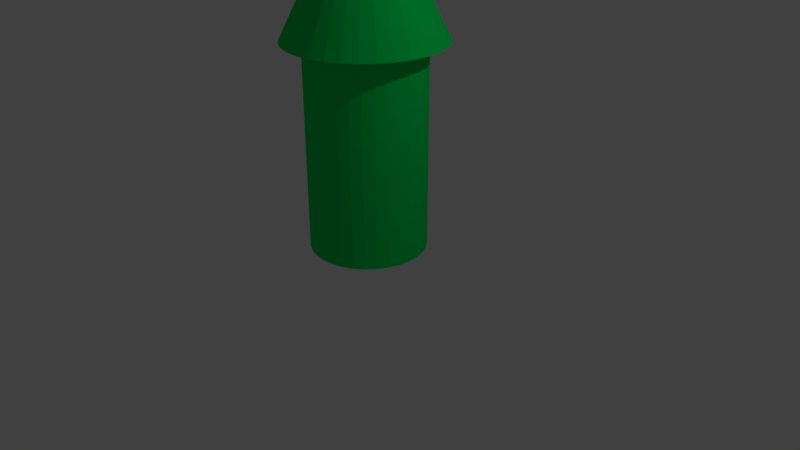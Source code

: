 # Source: arrow.blend  (saved by Blender 2.79.0; exported with 4.5.12 LTS)
import bpy
from mathutils import Matrix  # noqa: F401  (used for matrix-valued properties, if any)

bpy.ops.wm.read_factory_settings(use_empty=True)
scene = bpy.context.scene
scene.name = 'Scene'

# ---- collections
col_collection_1 = bpy.data.collections.new('Collection 1'); scene.collection.children.link(col_collection_1)

# ---- materials (node trees are filled in below, after node groups)
mat_material_001 = bpy.data.materials.new('Material.001')
mat_material_001.alpha_threshold = 0.0
mat_material_001.use_transparent_shadow = False
mat_material_001.diffuse_color = (0.0, 0.8, 0.1125, 1.0)
mat_material_001.roughness = 0.5

# ---- material node trees

# ---- world
world_world = bpy.data.worlds.new('World'); scene.world = world_world
world_world.color = (0.05088, 0.05088, 0.05088)
world_world.use_sun_shadow = False
world_world.sun_shadow_jitter_overblur = 0.0
world_world.cycles.sampling_method = 'MANUAL'

# ---- cameras
cam_camera = bpy.data.cameras.new('Camera')
cam_camera.clip_end = 100.0
cam_camera.lens = 35.0
cam_camera.sensor_width = 32.0
cam_camera.sensor_height = 18.0
cam_camera.ortho_scale = 7.314
cam_camera.dof.focus_distance = 0.0
cam_camera.dof.aperture_fstop = 128.0

# ---- lights
light_lamp = bpy.data.lights.new('Lamp', 'POINT')
light_lamp.transmission_factor = 0.0
light_lamp.cutoff_distance = 30.0
light_lamp.energy = 100.0
light_lamp.shadow_buffer_clip_start = 1.001
light_lamp.shadow_soft_size = 0.1
light_lamp.shadow_maximum_resolution = 0.006
light_lamp.use_absolute_resolution = True

# ---- meshes
me_cone = bpy.data.meshes.new('Cone')
me_cone.from_pydata([(-7.583e-09, 1.0, 0.7271), (-7.583e-09, -6.445e-08, 2.727), (0.1951, 0.9808, 0.7271), (0.3827, 0.9239, 0.7271), (0.5556, 0.8315, 0.7271), (0.7071, 0.7071, 0.7271), (0.8315, 0.5556, 0.7271), (0.9239, 0.3827, 0.7271), (0.9808, 0.1951, 0.7271), (1.0, 1.104e-08, 0.7271), (0.9808, -0.1951, 0.7271), (0.9239, -0.3827, 0.7271), (0.8315, -0.5556, 0.7271), (0.7071, -0.7071, 0.7271), (0.5556, -0.8315, 0.7271), (0.3827, -0.9239, 0.7271), (0.1951, -0.9808, 0.7271), (-3.334e-07, -1.0, 0.7271), (-0.1951, -0.9808, 0.7271), (-0.3827, -0.9239, 0.7271), (-0.5556, -0.8315, 0.7271), (-0.7071, -0.7071, 0.7271), (-0.8315, -0.5556, 0.7271), (-0.9239, -0.3827, 0.7271), (-0.9808, -0.1951, 0.7271), (-1.0, 9.011e-07, 0.7271), (-0.9808, 0.1951, 0.7271), (-0.9239, 0.3827, 0.7271), (-0.8315, 0.5556, 0.7271), (-0.7071, 0.7071, 0.7271), (-0.5556, 0.8315, 0.7271), (-0.3827, 0.9239, 0.7271), (-0.1951, 0.9808, 0.7271), (-7.583e-09, 1.0, 0.7271), (0.1951, 0.9808, 0.7271), (0.3827, 0.9239, 0.7271), (0.5556, 0.8315, 0.7271), (0.7071, 0.7071, 0.7271), (0.8315, 0.5556, 0.7271), (0.9239, 0.3827, 0.7271), (0.9808, 0.1951, 0.7271), (1.0, 1.104e-08, 0.7271), (0.9808, -0.1951, 0.7271), (0.9239, -0.3827, 0.7271), (0.8315, -0.5556, 0.7271), (0.7071, -0.7071, 0.7271), (0.5556, -0.8315, 0.7271), (0.3827, -0.9239, 0.7271), (0.1951, -0.9808, 0.7271), (-3.334e-07, -1.0, 0.7271), (-0.1951, -0.9808, 0.7271), (-0.3827, -0.9239, 0.7271), (-0.5556, -0.8315, 0.7271), (-0.7071, -0.7071, 0.7271), (-0.8315, -0.5556, 0.7271), (-0.9239, -0.3827, 0.7271), (-0.9808, -0.1951, 0.7271), (-1.0, 9.011e-07, 0.7271), (-0.9808, 0.1951, 0.7271), (-0.9239, 0.3827, 0.7271), (-0.8315, 0.5556, 0.7271), (-0.7071, 0.7071, 0.7271), (-0.5556, 0.8315, 0.7271), (-0.3827, 0.9239, 0.7271), (-0.1951, 0.9808, 0.7271), (2.299e-08, 0.7425, 0.7271), (0.1449, 0.7283, 0.7271), (0.2842, 0.686, 0.7271), (0.4125, 0.6174, 0.7271), (0.5251, 0.5251, 0.7271), (0.6174, 0.4125, 0.7271), (0.686, 0.2842, 0.7271), (0.7283, 0.1449, 0.7271), (0.7425, 6.498e-08, 0.7271), (0.7283, -0.1449, 0.7271), (0.686, -0.2842, 0.7271), (0.6174, -0.4125, 0.7271), (0.5251, -0.5251, 0.7271), (0.4125, -0.6174, 0.7271), (0.2842, -0.686, 0.7271), (0.1449, -0.7283, 0.7271), (-2.19e-07, -0.7425, 0.7271), (-0.1449, -0.7283, 0.7271), (-0.2842, -0.686, 0.7271), (-0.4125, -0.6174, 0.7271), (-0.5251, -0.5251, 0.7271), (-0.6174, -0.4125, 0.7271), (-0.686, -0.2842, 0.7271), (-0.7283, -0.1449, 0.7271), (-0.7425, 7.259e-07, 0.7271), (-0.7283, 0.1449, 0.7271), (-0.686, 0.2842, 0.7271), (-0.6174, 0.4125, 0.7271), (-0.5251, 0.5251, 0.7271), (-0.4125, 0.6174, 0.7271), (-0.2842, 0.686, 0.7271), (-0.1449, 0.7283, 0.7271), (2.299e-08, 0.7425, -1.87), (0.1449, 0.7283, -1.87), (0.2842, 0.686, -1.87), (0.4125, 0.6174, -1.87), (0.5251, 0.5251, -1.87), (0.6174, 0.4125, -1.87), (0.686, 0.2842, -1.87), (0.7283, 0.1449, -1.87), (0.7425, 6.498e-08, -1.87), (0.7283, -0.1449, -1.87), (0.686, -0.2842, -1.87), (0.6174, -0.4125, -1.87), (0.5251, -0.5251, -1.87), (0.4125, -0.6174, -1.87), (0.2842, -0.686, -1.87), (0.1449, -0.7283, -1.87), (-2.19e-07, -0.7425, -1.87), (-0.1449, -0.7283, -1.87), (-0.2842, -0.686, -1.87), (-0.4125, -0.6174, -1.87), (-0.5251, -0.5251, -1.87), (-0.6174, -0.4125, -1.87), (-0.686, -0.2842, -1.87), (-0.7283, -0.1449, -1.87), (-0.7425, 7.259e-07, -1.87), (-0.7283, 0.1449, -1.87), (-0.686, 0.2842, -1.87), (-0.6174, 0.4125, -1.87), (-0.5251, 0.5251, -1.87), (-0.4125, 0.6174, -1.87), (-0.2842, 0.686, -1.87), (-0.1449, 0.7283, -1.87)], [], [(0, 1, 2), (2, 1, 3), (3, 1, 4), (4, 1, 5), (5, 1, 6), (6, 1, 7), (7, 1, 8), (8, 1, 9), (9, 1, 10), (10, 1, 11), (11, 1, 12), (12, 1, 13), (13, 1, 14), (14, 1, 15), (15, 1, 16), (16, 1, 17), (17, 1, 18), (18, 1, 19), (19, 1, 20), (20, 1, 21), (21, 1, 22), (22, 1, 23), (23, 1, 24), (24, 1, 25), (25, 1, 26), (26, 1, 27), (27, 1, 28), (28, 1, 29), (29, 1, 30), (30, 1, 31), (31, 1, 32), (32, 1, 0), (3, 4, 36, 35), (42, 43, 75, 74), (30, 31, 63, 62), (10, 11, 43, 42), (17, 18, 50, 49), (24, 25, 57, 56), (4, 5, 37, 36), (31, 32, 64, 63), (11, 12, 44, 43), (18, 19, 51, 50), (32, 0, 33, 64), (25, 26, 58, 57), (5, 6, 38, 37), (12, 13, 45, 44), (19, 20, 52, 51), (26, 27, 59, 58), (6, 7, 39, 38), (13, 14, 46, 45), (20, 21, 53, 52), (0, 2, 34, 33), (27, 28, 60, 59), (7, 8, 40, 39), (14, 15, 47, 46), (21, 22, 54, 53), (28, 29, 61, 60), (8, 9, 41, 40), (15, 16, 48, 47), (22, 23, 55, 54), (2, 3, 35, 34), (29, 30, 62, 61), (9, 10, 42, 41), (16, 17, 49, 48), (23, 24, 56, 55), (77, 78, 110, 109), (56, 57, 89, 88), (43, 44, 76, 75), (57, 58, 90, 89), (44, 45, 77, 76), (58, 59, 91, 90), (45, 46, 78, 77), (59, 60, 92, 91), (46, 47, 79, 78), (33, 34, 66, 65), (60, 61, 93, 92), (47, 48, 80, 79), (34, 35, 67, 66), (61, 62, 94, 93), (48, 49, 81, 80), (35, 36, 68, 67), (62, 63, 95, 94), (49, 50, 82, 81), (36, 37, 69, 68), (63, 64, 96, 95), (50, 51, 83, 82), (37, 38, 70, 69), (64, 33, 65, 96), (51, 52, 84, 83), (38, 39, 71, 70), (52, 53, 85, 84), (39, 40, 72, 71), (53, 54, 86, 85), (40, 41, 73, 72), (54, 55, 87, 86), (41, 42, 74, 73), (55, 56, 88, 87), (97, 98, 99, 100, 101, 102, 103, 104, 105, 106, 107, 108, 109, 110, 111, 112, 113, 114, 115, 116, 117, 118, 119, 120, 121, 122, 123, 124, 125, 126, 127, 128), (91, 92, 124, 123), (78, 79, 111, 110), (65, 66, 98, 97), (92, 93, 125, 124), (79, 80, 112, 111), (66, 67, 99, 98), (93, 94, 126, 125), (80, 81, 113, 112), (67, 68, 100, 99), (94, 95, 127, 126), (81, 82, 114, 113), (68, 69, 101, 100), (95, 96, 128, 127), (82, 83, 115, 114), (69, 70, 102, 101), (96, 65, 97, 128), (83, 84, 116, 115), (70, 71, 103, 102), (84, 85, 117, 116), (71, 72, 104, 103), (85, 86, 118, 117), (72, 73, 105, 104), (86, 87, 119, 118), (73, 74, 106, 105), (87, 88, 120, 119), (74, 75, 107, 106), (88, 89, 121, 120), (75, 76, 108, 107), (89, 90, 122, 121), (76, 77, 109, 108), (90, 91, 123, 122)])
me_cone.materials.append(mat_material_001)
me_cone.use_remesh_preserve_volume = False
me_cone.use_remesh_preserve_attributes = False
me_cone.use_mirror_vertex_groups = False
me_cone.update()

# ---- objects
ob_cone = bpy.data.objects.new('Cone', me_cone)
ob_lamp = bpy.data.objects.new('Lamp', light_lamp)
ob_camera = bpy.data.objects.new('Camera', cam_camera)

# ---- transforms, parenting, visibility, modifiers, constraints
ob_cone.location = (7.583e-09, 6.445e-08, 2.054)
ob_cone.lineart.crease_threshold = 0.0
ob_lamp.location = (4.076, 1.005, 5.904)
ob_lamp.rotation_euler = (0.6503, 0.05522, 1.866)
ob_lamp.lock_rotations_4d = False
ob_lamp.empty_display_type = 'ARROWS'
ob_lamp.color = (0.0, 0.0, 0.0, 0.0)
ob_lamp.lineart.crease_threshold = 0.0
ob_camera.location = (7.481, -6.508, 5.344)
ob_camera.rotation_euler = (1.109, 0.0, 0.8149)
ob_camera.lock_rotations_4d = False
ob_camera.empty_display_type = 'ARROWS'
ob_camera.color = (0.0, 0.0, 0.0, 0.0)
ob_camera.display_type = 'WIRE'
ob_camera.lineart.crease_threshold = 0.0

# ---- collection membership
col_collection_1.objects.link(ob_cone)
col_collection_1.objects.link(ob_lamp)
col_collection_1.objects.link(ob_camera)

# ---- scene / render settings (as saved in the file)
scene.camera = ob_camera
scene.frame_start = 1; scene.frame_end = 250; scene.frame_set(1)
scene.render.engine = 'BLENDER_EEVEE_NEXT'
scene.render.resolution_percentage = 50
scene.render.dither_intensity = 0.0
scene.cycles.use_denoising = False
scene.cycles.samples = 128
scene.cycles.sampling_pattern = 'TABULATED_SOBOL'
scene.cycles.use_adaptive_sampling = False
scene.cycles.use_light_tree = False
scene.cycles.blur_glossy = 0.0
scene.cycles.sample_clamp_indirect = 0.0
scene.view_settings.view_transform = 'Standard'
bpy.context.view_layer.update()
